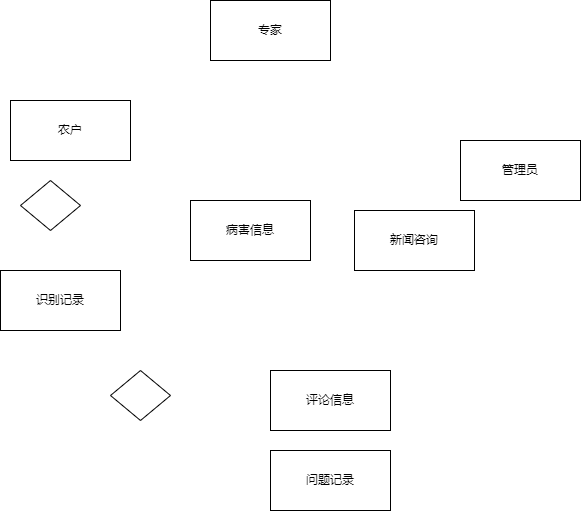

The diagram above was exported from draw.io. Its source (the exported page's mxGraphModel, read from the mxfile embedded in the PNG):
<mxGraphModel dx="572" dy="459" grid="1" gridSize="10" guides="1" tooltips="1" connect="1" arrows="1" fold="1" page="1" pageScale="1" pageWidth="827" pageHeight="1169" math="0" shadow="0">
  <root>
    <mxCell id="0" />
    <mxCell id="1" parent="0" />
    <mxCell id="eWzeyp-3FrZOkXbuNFi1-1" value="农户" style="rounded=0;whiteSpace=wrap;html=1;" vertex="1" parent="1">
      <mxGeometry x="10" y="150" width="120" height="60" as="geometry" />
    </mxCell>
    <mxCell id="eWzeyp-3FrZOkXbuNFi1-2" value="" style="rhombus;whiteSpace=wrap;html=1;" vertex="1" parent="1">
      <mxGeometry x="20" y="230" width="60" height="50" as="geometry" />
    </mxCell>
    <mxCell id="eWzeyp-3FrZOkXbuNFi1-3" value="识别记录" style="rounded=0;whiteSpace=wrap;html=1;" vertex="1" parent="1">
      <mxGeometry y="320" width="120" height="60" as="geometry" />
    </mxCell>
    <mxCell id="eWzeyp-3FrZOkXbuNFi1-4" value="新闻咨询" style="rounded=0;whiteSpace=wrap;html=1;" vertex="1" parent="1">
      <mxGeometry x="354" y="260" width="120" height="60" as="geometry" />
    </mxCell>
    <mxCell id="eWzeyp-3FrZOkXbuNFi1-5" value="病害信息" style="rounded=0;whiteSpace=wrap;html=1;" vertex="1" parent="1">
      <mxGeometry x="190" y="250" width="120" height="60" as="geometry" />
    </mxCell>
    <mxCell id="eWzeyp-3FrZOkXbuNFi1-6" value="评论信息" style="rounded=0;whiteSpace=wrap;html=1;" vertex="1" parent="1">
      <mxGeometry x="270" y="420" width="120" height="60" as="geometry" />
    </mxCell>
    <mxCell id="eWzeyp-3FrZOkXbuNFi1-7" value="问题记录" style="rounded=0;whiteSpace=wrap;html=1;" vertex="1" parent="1">
      <mxGeometry x="270" y="500" width="120" height="60" as="geometry" />
    </mxCell>
    <mxCell id="eWzeyp-3FrZOkXbuNFi1-8" value="专家" style="rounded=0;whiteSpace=wrap;html=1;" vertex="1" parent="1">
      <mxGeometry x="210" y="50" width="120" height="60" as="geometry" />
    </mxCell>
    <mxCell id="eWzeyp-3FrZOkXbuNFi1-9" value="管理员" style="rounded=0;whiteSpace=wrap;html=1;" vertex="1" parent="1">
      <mxGeometry x="460" y="190" width="120" height="60" as="geometry" />
    </mxCell>
    <mxCell id="eWzeyp-3FrZOkXbuNFi1-10" value="" style="rhombus;whiteSpace=wrap;html=1;" vertex="1" parent="1">
      <mxGeometry x="110" y="420" width="60" height="50" as="geometry" />
    </mxCell>
  </root>
</mxGraphModel>